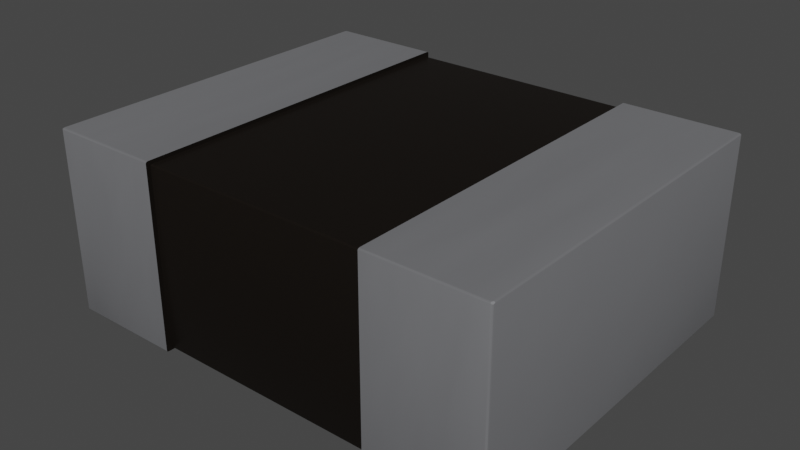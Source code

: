 # Source: L_1008_2520Metric.blend  (saved by Blender 3.2.14; exported with 4.5.12 LTS)
import bpy
from mathutils import Matrix  # noqa: F401  (used for matrix-valued properties, if any)

bpy.ops.wm.read_factory_settings(use_empty=True)
scene = bpy.context.scene
scene.name = 'Scene'

# ---- collections
col_collection = bpy.data.collections.new('Collection'); scene.collection.children.link(col_collection)

# ---- materials (node trees are filled in below, after node groups)
mat_res_ceramic = bpy.data.materials.new('res_ceramic')
mat_res_ceramic.use_transparent_shadow = False
mat_res_ceramic.preview_render_type = 'CUBE'
mat_metal_pins_002 = bpy.data.materials.new('metal_pins.002')
mat_metal_pins_002.use_transparent_shadow = False
mat_metal_pins_002.preview_render_type = 'CUBE'

# ---- node groups
ng_auto_smooth = bpy.data.node_groups.new('Auto Smooth', 'GeometryNodeTree')
_s = ng_auto_smooth.interface.new_socket(name='Geometry', in_out='OUTPUT', socket_type='NodeSocketGeometry')
_s = ng_auto_smooth.interface.new_socket(name='Geometry', in_out='INPUT', socket_type='NodeSocketGeometry')
_s = ng_auto_smooth.interface.new_socket(name='Angle', in_out='INPUT', socket_type='NodeSocketFloat')
_s.subtype = 'ANGLE'
_s.min_value = 0.0
_s.max_value = 3.142
ng_auto_smooth.is_modifier = True
_N = ng_auto_smooth.nodes; _L = ng_auto_smooth.links
n0 = _N.new('NodeGroupOutput'); n0.name = 'Group Output'; n0.location = (480, -100)
n1 = _N.new('NodeGroupInput'); n1.name = 'Group Input'; n1.location = (-420, -300)
n2 = _N.new('NodeGroupInput'); n2.name = 'Group Input.001'; n2.location = (-60, -100)
n3 = _N.new('GeometryNodeSetShadeSmooth'); n3.name = 'Set Shade Smooth'; n3.location = (120, -100)
n3.domain = 'EDGE'
n4 = _N.new('GeometryNodeSetShadeSmooth'); n4.name = 'Set Shade Smooth.001'; n4.location = (300, -100)
n5 = _N.new('GeometryNodeInputMeshEdgeAngle'); n5.name = 'Edge Angle'; n5.location = (-420, -220)
n6 = _N.new('GeometryNodeInputEdgeSmooth'); n6.name = 'Is Edge Smooth'; n6.location = (-60, -160)
n7 = _N.new('GeometryNodeInputShadeSmooth'); n7.name = 'Is Face Smooth'; n7.location = (-240, -340)
n8 = _N.new('FunctionNodeBooleanMath'); n8.name = 'Boolean Math'; n8.location = (-60, -220)
n9 = _N.new('FunctionNodeCompare'); n9.name = 'Compare'; n9.location = (-240, -180)
n9.operation = 'LESS_EQUAL'
_L.new(n5.outputs[0], n9.inputs[0])
_L.new(n4.outputs[0], n0.inputs[0])
_L.new(n1.outputs[1], n9.inputs[1])
_L.new(n9.outputs[0], n8.inputs[0])
_L.new(n7.outputs[0], n8.inputs[1])
_L.new(n2.outputs[0], n3.inputs[0])
_L.new(n6.outputs[0], n3.inputs[1])
_L.new(n3.outputs[0], n4.inputs[0])
_L.new(n8.outputs[0], n3.inputs[2])
n0.is_active_output = True

# ---- material node trees
mat_res_ceramic.use_nodes = True; mat_res_ceramic.node_tree.nodes.clear()
_N = mat_res_ceramic.node_tree.nodes; _L = mat_res_ceramic.node_tree.links
n0 = _N.new('ShaderNodeBsdfPrincipled'); n0.name = 'Principled BSDF'; n0.location = (10, 300)
n0.distribution = 'GGX'
n0.subsurface_method = 'BURLEY'
n0.inputs[0].default_value = (0.01731, 0.01365, 0.01099, 1.0)
n0.inputs[1].default_value = 0.5
n0.inputs[2].default_value = 0.2705
n0.inputs[3].default_value = 1.0
n0.inputs[14].default_value = (0.9777, 0.9776, 0.9775, 1.0)
n0.inputs[20].default_value = 0.06636
n0.inputs[27].default_value = (0.0, 0.0, 0.0, 1.0)
n0.inputs[28].default_value = 1.0
n1 = _N.new('ShaderNodeOutputMaterial'); n1.name = 'Material Output'; n1.location = (300, 300)
_L.new(n0.outputs[0], n1.inputs[0])
n1.is_active_output = True
mat_metal_pins_002.use_nodes = True; mat_metal_pins_002.node_tree.nodes.clear()
_N = mat_metal_pins_002.node_tree.nodes; _L = mat_metal_pins_002.node_tree.links
n0 = _N.new('ShaderNodeMapping'); n0.name = 'Mapping'; n0.location = (-1447, -91)
n0.inputs[3].default_value = (4.8, 1.2, 1.1)
n1 = _N.new('ShaderNodeBsdfPrincipled'); n1.name = 'Principled BSDF'; n1.location = (-560, 254)
n1.distribution = 'GGX'
n1.subsurface_method = 'BURLEY'
n1.inputs[1].default_value = 0.7818
n1.inputs[2].default_value = 0.2886
n1.inputs[3].default_value = 1.45
n1.inputs[13].default_value = 0.0
n1.inputs[27].default_value = (0.0, 0.0, 0.0, 1.0)
n1.inputs[28].default_value = 1.0
n2 = _N.new('ShaderNodeOutputMaterial'); n2.name = 'Material Output.002'; n2.location = (-205, 253)
n2.width = 213
n3 = _N.new('ShaderNodeTexNoise'); n3.name = 'Noise Texture.002'; n3.location = (-1228, -73)
n3.inputs[2].default_value = 0.1
n3.inputs[3].default_value = 7.0
n3.inputs[4].default_value = 0.6
n3.inputs[8].default_value = 0.4
n4 = _N.new('ShaderNodeTexCoord'); n4.name = 'Texture Coordinate'; n4.location = (-1636, -116)
n5 = _N.new('ShaderNodeMix'); n5.name = 'Mix.001'; n5.location = (-921, 45)
n5.data_type = 'RGBA'
n5.inputs[6].default_value = (0.9398, 0.9547, 1.0, 1.0)
n5.inputs[7].default_value = (0.13, 0.1259, 0.1359, 1.0)
n6 = _N.new('ShaderNodeBump'); n6.name = 'Bump.001'; n6.location = (-1001, -227)
n6.inputs[0].default_value = 0.05
n6.inputs[1].default_value = 0.01
n6.inputs[2].default_value = 1.0
_L.new(n1.outputs[0], n2.inputs[0])
_L.new(n3.outputs[0], n6.inputs[3])
_L.new(n0.outputs[0], n3.inputs[0])
_L.new(n3.outputs[0], n5.inputs[0])
_L.new(n4.outputs[3], n0.inputs[0])
_L.new(n5.outputs[2], n1.inputs[0])
_L.new(n6.outputs[0], n1.inputs[5])
n2.is_active_output = True

# ---- world
world_world = bpy.data.worlds.new('World'); scene.world = world_world
world_world.use_nodes = True; world_world.node_tree.nodes.clear()
_N = world_world.node_tree.nodes; _L = world_world.node_tree.links
n0 = _N.new('ShaderNodeOutputWorld'); n0.name = 'World Output'; n0.location = (300, 300)
n1 = _N.new('ShaderNodeBackground'); n1.name = 'Background'; n1.location = (10, 300)
n1.inputs[0].default_value = (0.05088, 0.05088, 0.05088, 1.0)
_L.new(n1.outputs[0], n0.inputs[0])
n0.is_active_output = True
world_world.color = (0.05088, 0.05088, 0.05088)
world_world.use_sun_shadow = False
world_world.sun_shadow_jitter_overblur = 0.0

# ---- meshes
me_shape_9_indexedfaceset_001 = bpy.data.meshes.new('SHAPE_9_IndexedFaceSet.001')
me_shape_9_indexedfaceset_001.from_pydata([(-0.3917, -0.4719, -0.2126), (-0.3917, -0.4719, 0.2717), (-0.3932, -0.4705, 0.2717), (-0.3917, -0.4685, 0.2751), (-0.3937, 0.01621, -0.2126), (-0.3937, 0.01575, -0.2126), (-0.3937, 0.01575, 0.2717), (-0.3936, 0.01644, 0.2717), (-0.3928, 0.01829, 0.2717), (-0.3929, 0.01811, -0.2126), (-0.3917, -0.4685, -0.216), (-0.3932, -0.4685, -0.2146), (-0.3937, 0.01575, -0.2128), (-0.3937, 0.01575, -0.2131), (-0.3936, 0.0161, -0.2129), (-0.3915, 0.01575, -0.2161), (-0.1969, -0.4724, -0.2126), (-0.3898, -0.4724, 0.2717), (-0.3937, -0.4685, -0.2126), (-0.3898, -0.4719, -0.2146), (-0.3898, -0.4724, -0.2126), (-0.3932, -0.4705, -0.2126), (-0.3925, -0.4705, -0.2146), (-0.3917, -0.4704, -0.2154), (-0.3937, -0.4685, 0.2717), (-0.3932, -0.4685, 0.2736), (-0.3898, -0.4685, 0.2756), (-0.3898, -0.4719, 0.2736), (-0.3914, 0.01932, 0.2717), (-0.3898, 0.01575, 0.2756), (-0.3914, 0.01575, 0.2752), (-0.3928, 0.01575, 0.2742), (-0.3898, 0.01916, 0.2736), (-0.3936, 0.01627, 0.2722), (-0.3936, 0.01575, 0.2724), (-0.3937, 0.01575, 0.272), (-0.3937, 0.0161, 0.2717), (-0.3929, 0.01575, -0.215), (-0.3898, 0.01969, -0.2126), (-0.3915, 0.01927, -0.2126), (-0.3898, 0.01916, -0.2146), (-0.3898, 0.01772, -0.216), (-0.3937, 0.01598, -0.2126), (-0.1969, 0.01969, -0.2126), (-0.1969, 0.01969, 0.2717), (-0.1969, -0.4685, -0.2165), (-0.1969, 0.01575, -0.2165), (-0.3898, 0.01575, -0.2165), (-0.3898, -0.4685, -0.2165), (-0.3898, -0.4705, 0.2751), (-0.1969, -0.4685, 0.2756), (-0.1969, -0.4724, 0.2717), (-0.1969, -0.4719, 0.2736), (-0.1969, -0.4705, 0.2751), (-0.1969, 0.01575, 0.2756), (-0.1969, 0.01772, 0.2751), (-0.1969, 0.009315, 0.2677), (-0.1969, 0.005905, 0.2697), (-0.1969, -0.4626, 0.2657), (-0.1969, -0.4626, -0.2067), (-0.3898, -0.4705, -0.216), (-0.1969, -0.4705, -0.216), (-0.1969, -0.4719, -0.2146), (-0.1969, 0.01916, 0.2736), (-0.3898, 0.01969, 0.2717), (-0.3898, 0.01772, 0.2751), (-0.1969, 0.01916, -0.2146), (-0.1969, 0.01772, -0.216), (0.1969, -0.4621, -0.2087), (-0.1969, -0.4621, -0.2087), (-0.1969, -0.4606, -0.2101), (-0.1969, -0.4587, -0.2106), (0.1969, -0.4626, 0.2657), (0.1969, -0.4626, -0.2067), (-0.1969, -0.4606, 0.2692), (-0.1969, -0.4621, 0.2677), (0.1969, -0.4587, 0.2697), (-0.1969, -0.4587, 0.2697), (-0.1969, 0.009842, 0.2657), (-0.1969, 0.007874, 0.2692), (0.1969, 0.007874, 0.2692), (0.1969, 0.009842, 0.2657), (-0.1969, 0.005905, -0.2106), (-0.1969, 0.007874, -0.2101), (-0.1969, 0.009315, -0.2087), (-0.1969, 0.009842, -0.2067), (0.1969, 0.01772, -0.216), (0.1969, 0.01969, -0.2126), (0.1969, 0.01969, 0.2717), (0.1969, 0.01916, 0.2736), (0.1969, -0.4705, 0.2751), (0.1969, 0.005905, 0.2697), (0.1969, 0.009315, 0.2677), (0.1969, 0.009842, -0.2067), (0.1969, 0.009315, -0.2087), (0.1969, 0.007874, -0.2101), (0.1969, 0.005905, -0.2106), (0.1969, -0.4587, -0.2106), (0.1969, -0.4606, -0.2101), (0.1969, -0.4621, 0.2677), (0.1969, -0.4606, 0.2692), (0.1969, 0.01575, -0.2165), (0.1969, -0.4685, -0.2165), (0.1969, -0.4724, -0.2126), (0.1969, -0.4719, -0.2146), (0.1969, -0.4705, -0.216), (0.3898, -0.4724, 0.2717), (0.3898, -0.4719, 0.2736), (0.1969, -0.4719, 0.2736), (0.1969, -0.4724, 0.2717), (0.1969, -0.4685, 0.2756), (0.1969, 0.01772, 0.2751), (0.1969, 0.01575, 0.2756), (0.3898, 0.01575, 0.2756), (0.3898, 0.01772, 0.2751), (0.3898, 0.01916, 0.2736), (0.3898, 0.01916, -0.2146), (0.1969, 0.01916, -0.2146), (0.3917, -0.4685, -0.216), (0.3932, 0.01575, -0.2146), (0.3898, -0.4724, -0.2126), (0.3898, -0.4685, -0.2165), (0.3898, -0.4705, -0.216), (0.3898, -0.4719, -0.2146), (0.3932, -0.4685, -0.2146), (0.3932, -0.4705, -0.2126), (0.3917, -0.4719, -0.2126), (0.3932, -0.4705, 0.2717), (0.3917, -0.4719, 0.2717), (0.3898, -0.4705, 0.2751), (0.3937, -0.4685, 0.2717), (0.3917, -0.4685, 0.2751), (0.3925, -0.4705, 0.2736), (0.3932, -0.4685, 0.2736), (0.3898, -0.4685, 0.2756), (0.3932, 0.01575, 0.2736), (0.3898, 0.01969, 0.2717), (0.3917, 0.01575, 0.2751), (0.3932, 0.01772, 0.2717), (0.3925, 0.01772, 0.2736), (0.3917, 0.01916, 0.2717), (0.3932, 0.01772, -0.2126), (0.3917, 0.01916, -0.2126), (0.3898, 0.01969, -0.2126), (0.3898, 0.01575, -0.2165), (0.3917, 0.01575, -0.216), (0.3898, 0.01772, -0.216), (0.3937, 0.01575, 0.2717), (0.3937, 0.01575, -0.2126), (0.3937, -0.4685, -0.2126)], [], [(29, 54, 50), (29, 50, 26), (5, 24, 18), (5, 6, 24), (0, 17, 20), (0, 1, 17), (21, 2, 1), (21, 1, 0), (18, 24, 2), (18, 2, 21), (26, 30, 29), (3, 31, 30), (3, 30, 26), (25, 33, 31), (25, 31, 3), (24, 34, 33), (24, 35, 34), (24, 6, 35), (24, 33, 25), (28, 38, 64), (28, 39, 38), (8, 9, 39), (8, 39, 28), (33, 14, 9), (33, 9, 8), (7, 4, 14), (7, 14, 33), (36, 42, 4), (36, 4, 7), (6, 5, 42), (6, 42, 36), (18, 12, 5), (18, 13, 12), (18, 14, 13), (11, 37, 14), (11, 14, 18), (10, 15, 37), (10, 37, 11), (48, 47, 15), (48, 15, 10), (20, 17, 51), (16, 20, 51), (0, 20, 19), (10, 60, 48), (18, 21, 11), (22, 10, 11), (22, 21, 0), (22, 11, 21), (23, 19, 60), (23, 0, 19), (23, 22, 0), (23, 60, 10), (23, 10, 22), (3, 49, 27), (3, 26, 49), (1, 27, 17), (1, 3, 27), (25, 3, 1), (2, 25, 1), (24, 25, 2), (28, 64, 32), (30, 65, 29), (30, 32, 65), (30, 28, 32), (31, 8, 28), (31, 28, 30), (33, 8, 31), (7, 33, 34), (36, 34, 35), (36, 7, 34), (6, 36, 35), (15, 47, 41), (39, 40, 38), (39, 41, 40), (39, 15, 41), (9, 37, 15), (9, 15, 39), (14, 37, 9), (13, 14, 4), (12, 4, 42), (12, 13, 4), (5, 12, 42), (43, 44, 64), (43, 64, 38), (46, 47, 48), (46, 48, 45), (27, 51, 17), (27, 52, 51), (49, 53, 52), (49, 52, 27), (26, 50, 53), (26, 53, 49), (46, 43, 66), (46, 66, 67), (84, 43, 46), (84, 46, 83), (82, 83, 46), (85, 43, 84), (45, 71, 82), (45, 70, 71), (45, 82, 46), (69, 70, 45), (78, 44, 43), (78, 43, 85), (62, 45, 61), (56, 44, 78), (16, 59, 69), (16, 69, 45), (16, 45, 62), (54, 55, 63), (54, 63, 44), (54, 44, 56), (79, 54, 56), (57, 54, 79), (51, 75, 58), (51, 58, 59), (51, 59, 16), (50, 77, 74), (50, 74, 75), (50, 75, 51), (52, 53, 50), (52, 50, 51), (50, 54, 57), (50, 57, 77), (16, 19, 20), (62, 19, 16), (61, 60, 19), (61, 19, 62), (45, 48, 60), (45, 60, 61), (44, 32, 64), (63, 32, 44), (55, 65, 32), (55, 32, 63), (54, 29, 65), (54, 65, 55), (40, 43, 38), (40, 66, 43), (41, 67, 66), (41, 66, 40), (47, 46, 67), (47, 67, 41), (96, 82, 71), (96, 71, 97), (68, 59, 73), (68, 69, 59), (98, 70, 69), (98, 71, 70), (98, 69, 68), (97, 71, 98), (58, 72, 73), (58, 73, 59), (58, 99, 72), (75, 99, 58), (74, 100, 99), (74, 99, 75), (77, 76, 100), (77, 100, 74), (91, 76, 77), (57, 91, 77), (57, 80, 91), (79, 92, 80), (79, 80, 57), (56, 81, 92), (56, 92, 79), (78, 81, 56), (81, 78, 85), (81, 85, 93), (96, 83, 82), (95, 83, 96), (94, 84, 83), (94, 83, 95), (93, 85, 84), (93, 84, 94), (109, 110, 90), (109, 90, 108), (99, 110, 109), (100, 110, 99), (76, 110, 100), (72, 99, 109), (112, 76, 91), (112, 91, 80), (112, 110, 76), (92, 112, 80), (73, 109, 103), (73, 72, 109), (68, 73, 103), (102, 103, 104), (102, 104, 105), (102, 68, 103), (88, 89, 111), (88, 111, 112), (88, 92, 81), (88, 112, 92), (98, 68, 102), (97, 98, 102), (87, 81, 93), (87, 93, 94), (87, 88, 81), (101, 94, 95), (101, 95, 96), (101, 96, 97), (101, 97, 102), (101, 87, 94), (86, 117, 87), (86, 87, 101), (144, 101, 102), (144, 102, 121), (120, 104, 103), (123, 105, 104), (123, 104, 120), (122, 102, 105), (122, 105, 123), (121, 102, 122), (120, 109, 106), (120, 103, 109), (108, 107, 106), (108, 106, 109), (90, 129, 107), (90, 107, 108), (110, 134, 129), (110, 129, 90), (112, 113, 134), (112, 134, 110), (115, 89, 88), (115, 88, 136), (114, 111, 89), (114, 89, 115), (113, 112, 111), (113, 111, 114), (143, 136, 88), (143, 88, 87), (117, 116, 143), (117, 143, 87), (86, 146, 116), (86, 116, 117), (101, 144, 146), (101, 146, 86), (118, 144, 121), (118, 145, 144), (124, 119, 145), (124, 145, 118), (149, 148, 119), (149, 119, 124), (124, 125, 149), (123, 120, 126), (118, 126, 125), (118, 125, 124), (122, 126, 118), (122, 123, 126), (121, 122, 118), (128, 125, 126), (128, 126, 120), (128, 120, 106), (127, 149, 125), (127, 125, 128), (130, 149, 127), (127, 133, 130), (129, 134, 131), (106, 107, 128), (132, 107, 129), (132, 127, 128), (132, 131, 133), (132, 133, 127), (132, 129, 131), (132, 128, 107), (133, 147, 130), (133, 135, 147), (131, 137, 135), (131, 113, 137), (131, 135, 133), (134, 113, 131), (135, 138, 147), (115, 136, 140), (114, 115, 137), (113, 114, 137), (139, 135, 137), (139, 140, 138), (139, 138, 135), (139, 115, 140), (139, 137, 115), (142, 136, 143), (142, 140, 136), (141, 138, 140), (141, 140, 142), (148, 147, 138), (148, 138, 141), (141, 119, 148), (145, 119, 141), (142, 145, 141), (146, 144, 145), (146, 145, 142), (116, 146, 142), (143, 116, 142), (147, 148, 149), (147, 149, 130)])
me_shape_9_indexedfaceset_001.polygons.foreach_set('use_smooth', [True] * 296)
me_shape_9_indexedfaceset_001.polygons.foreach_set('material_index', [1, 1, 1, 1, 1, 1, 1, 1, 1, 1, 1, 1, 1, 1, 1, 1, 1, 1, 1, 1, 1, 1, 1, 1, 1, 1, 1, 1, 1, 1, 1, 1, 1, 1, 1, 1, 1, 1, 1, 1, 1, 1, 1, 1, 1, 1, 1, 1, 1, 1, 1, 1, 1, 1, 1, 1, 1, 1, 1, 1, 1, 1, 1, 1, 1, 1, 1, 1, 1, 1, 1, 1, 1, 1, 1, 1, 1, 1, 1, 1, 1, 1, 1, 1, 1, 1, 1, 1, 1, 1, 1, 1, 0, 0, 0, 0, 0, 0, 0, 0, 0, 0, 0, 0, 0, 0, 0, 0, 0, 0, 0, 0, 0, 0, 0, 0, 0, 0, 0, 0, 0, 0, 0, 0, 1, 1, 1, 1, 1, 1, 1, 1, 1, 1, 1, 1, 1, 1, 1, 1, 1, 1, 0, 0, 0, 0, 0, 0, 0, 0, 0, 0, 0, 0, 0, 0, 0, 0, 0, 0, 0, 0, 0, 0, 0, 0, 0, 0, 0, 0, 0, 0, 0, 0, 0, 0, 0, 0, 0, 0, 0, 0, 0, 0, 0, 0, 0, 0, 0, 0, 0, 0, 0, 0, 0, 0, 0, 0, 0, 0, 0, 0, 0, 0, 0, 0, 1, 1, 1, 1, 1, 1, 1, 1, 1, 1, 1, 1, 1, 1, 1, 1, 1, 1, 1, 1, 1, 1, 1, 1, 1, 1, 1, 1, 1, 1, 1, 1, 1, 1, 1, 1, 1, 1, 1, 1, 1, 1, 1, 1, 1, 1, 1, 1, 1, 1, 1, 1, 1, 1, 1, 1, 1, 1, 1, 1, 1, 1, 1, 1, 1, 1, 1, 1, 1, 1, 1, 1, 1, 1, 1, 1, 1, 1, 1, 1, 1, 1, 1, 1, 1, 1, 1, 1, 1, 1])
_uv = me_shape_9_indexedfaceset_001.uv_layers.new(name='UVMap')
_uv.uv.foreach_set('vector', [1.0, 0.0, 1.0, 1.0, 0.0, 1.0, 1.0, 0.0, 0.0, 1.0, 0.0, 0.0, 1.0, 0.0, 0.0, 1.0, 0.0, 0.0, 1.0, 0.0, 1.0, 1.0, 0.0, 1.0, 0.0, 0.5, 1.0, 1.0, 0.0, 1.0, 0.0, 0.5, 1.0, 0.5, 1.0, 1.0, 0.0, 0.134, 1.0, 0.134, 1.0, 0.5, 0.0, 0.134, 1.0, 0.5, 0.0, 0.5, 0.0, 0.0, 1.0, 0.0, 1.0, 0.134, 0.0, 0.0, 1.0, 0.134, 0.0, 0.134, 0.0, 1.0, 0.9989, 0.5789, 0.9989, 1.0, 0.0, 0.5, 0.9989, 0.2361, 0.9989, 0.5789, 0.0, 0.5, 0.9989, 0.5789, 0.0, 1.0, 0.0, 0.134, 1.0, 0.03538, 0.9989, 0.2361, 0.0, 0.134, 0.9989, 0.2361, 0.0, 0.5, 0.0, 0.0, 0.9989, 0.01578, 1.0, 0.03538, 0.0, 0.0, 0.9989, 0.003952, 0.9989, 0.01578, 0.0, 0.0, 0.9989, 0.0, 0.9989, 0.003952, 0.0, 0.0, 1.0, 0.03538, 0.0, 0.134, 0.9989, 0.5789, 0.0007189, 1.0, 0.9989, 1.0, 0.9989, 0.5789, 0.0007189, 0.5523, 0.0007189, 1.0, 0.9989, 0.2361, 0.0007189, 0.1993, 0.0007189, 0.5523, 0.9989, 0.2361, 0.0007189, 0.5523, 0.9989, 0.5789, 1.0, 0.03538, 0.0, 0.01582, 0.0007189, 0.1993, 1.0, 0.03538, 0.0007189, 0.1993, 0.9989, 0.2361, 0.9989, 0.01578, 0.0007189, 0.00704, 0.0, 0.01582, 0.9989, 0.01578, 0.0, 0.01582, 1.0, 0.03538, 0.9989, 0.003952, 0.0007189, 0.001762, 0.0007189, 0.00704, 0.9989, 0.003952, 0.0007189, 0.00704, 0.9989, 0.01578, 0.9989, 0.0, 0.0007189, 0.0, 0.0007189, 0.001762, 0.9989, 0.0, 0.0007189, 0.001762, 0.9989, 0.003952, 0.0, 0.0, 0.9993, 0.001762, 0.9993, 0.0, 0.0, 0.0, 0.9993, 0.00704, 0.9993, 0.001762, 0.0, 0.0, 1.0, 0.01582, 0.9993, 0.00704, 0.0, 0.134, 0.9993, 0.1993, 1.0, 0.01582, 0.0, 0.134, 1.0, 0.01582, 0.0, 0.0, 0.0, 0.5, 0.9993, 0.5523, 0.9993, 0.1993, 0.0, 0.5, 0.9993, 0.1993, 0.0, 0.134, 0.0, 1.0, 0.9993, 1.0, 0.9993, 0.5523, 0.0, 1.0, 0.9993, 0.5523, 0.0, 0.5, 0.0, 0.0, 1.0, 0.0, 1.0, 1.0, 0.0, 1.0, 0.0, 0.0, 1.0, 1.0, 0.5, 0.134, 1.0, 0.0, 1.0, 0.134, 0.5, 1.0, 1.0, 0.5, 1.0, 1.0, 0.0, 1.0, 0.134, 0.5, 0.134, 1.0, 0.2929, 0.5, 0.5, 1.0, 0.134, 1.0, 0.2929, 0.5, 0.134, 0.5, 0.5, 0.134, 0.2929, 0.5, 0.134, 1.0, 0.134, 0.5, 0.511, 0.5058, 1.0, 0.134, 1.0, 0.5, 0.511, 0.5058, 0.5, 0.134, 1.0, 0.134, 0.511, 0.5058, 0.2929, 0.5, 0.5, 0.134, 0.511, 0.5058, 1.0, 0.5, 0.5, 1.0, 0.511, 0.5058, 0.5, 1.0, 0.2929, 0.5, 0.5, 1.0, 1.0, 0.5, 1.0, 0.134, 0.5, 1.0, 1.0, 1.0, 1.0, 0.5, 0.5, 0.134, 1.0, 0.134, 1.0, 0.0, 0.5, 0.134, 0.5, 1.0, 1.0, 0.134, 0.134, 1.0, 0.5, 1.0, 0.5, 0.134, 0.134, 0.5, 0.134, 1.0, 0.5, 0.134, 0.0, 1.0, 0.134, 1.0, 0.134, 0.5, 0.0, 0.907, 0.0, 1.0, 0.5, 0.866, 0.907, 0.0, 0.866, 0.5, 1.0, 0.0, 0.907, 0.0, 0.5, 0.866, 0.866, 0.5, 0.907, 0.0, 0.0, 0.907, 0.5, 0.866, 0.6453, 0.0, 0.0, 0.6453, 0.0, 0.907, 0.6453, 0.0, 0.0, 0.907, 0.907, 0.0, 0.1318, 0.1318, 0.0, 0.6453, 0.6453, 0.0, 0.0, 1.0, 0.7451, 0.7451, 1.0, 0.0, 0.0, 0.502, 1.0, 0.0, 0.502, 0.0, 0.0, 0.502, 0.0, 1.0, 1.0, 0.0, 0.0, 0.0, 0.0, 0.502, 0.502, 0.0, 0.0, 0.1058, 0.0, 0.0, 0.5, 0.134, 0.8942, 1.0, 0.866, 0.5, 1.0, 1.0, 0.8942, 1.0, 0.5, 0.134, 0.866, 0.5, 0.8942, 1.0, 0.0, 0.1058, 0.5, 0.134, 0.5991, 1.0, 0.0, 0.4009, 0.0, 0.1058, 0.5991, 1.0, 0.0, 0.1058, 0.8942, 1.0, 0.08858, 0.9114, 0.0, 0.4009, 0.5991, 1.0, 0.0, 0.0, 0.7478, 0.2522, 1.0, 1.0, 0.0, 0.4991, 1.0, 1.0, 0.5009, 1.0, 0.0, 0.4991, 0.0, 0.0, 1.0, 1.0, 0.0, 1.0, 0.0, 0.4991, 0.5009, 1.0, 0.0, 1.0, 1.0, 1.0, 1.0, 0.0, 0.0, 1.0, 1.0, 0.0, 0.0, 0.0, 1.0, 1.0, 1.0, 0.0, 0.0, 0.0, 1.0, 1.0, 0.0, 0.0, 0.0, 1.0, 0.0, 0.134, 1.0, 0.0, 0.0, 0.0, 0.0, 0.134, 1.0, 0.134, 1.0, 0.0, 0.0, 0.5, 1.0, 0.5, 1.0, 0.134, 0.0, 0.5, 1.0, 0.134, 0.0, 0.134, 0.0, 1.0, 1.0, 1.0, 1.0, 0.5, 0.0, 1.0, 1.0, 0.5, 0.0, 0.5, 0.992, 0.0, 1.0, 0.008, 0.9989, 0.004, 0.992, 0.0, 0.9989, 0.004, 0.996, 0.001072, 0.9789, 0.016, 1.0, 0.008, 0.992, 0.0, 0.9789, 0.016, 0.992, 0.0, 0.976, 0.01307, 0.972, 0.012, 0.976, 0.01307, 0.992, 0.0, 0.98, 0.02, 1.0, 0.008, 0.9789, 0.016, 0.008, 0.0, 0.028, 0.012, 0.972, 0.012, 0.008, 0.0, 0.024, 0.01307, 0.028, 0.012, 0.008, 0.0, 0.972, 0.012, 0.992, 0.0, 0.02107, 0.016, 0.024, 0.01307, 0.008, 0.0, 0.98, 0.98, 1.0, 0.992, 1.0, 0.008, 0.98, 0.98, 1.0, 0.008, 0.98, 0.02, 0.001072, 0.004, 0.008, 0.0, 0.004, 0.001072, 0.9789, 0.984, 1.0, 0.992, 0.98, 0.98, 0.0, 0.008, 0.02, 0.02, 0.02107, 0.016, 0.0, 0.008, 0.02107, 0.016, 0.008, 0.0, 0.0, 0.008, 0.008, 0.0, 0.001072, 0.004, 0.992, 1.0, 0.996, 0.9989, 0.9989, 0.996, 0.992, 1.0, 0.9989, 0.996, 1.0, 0.992, 0.992, 1.0, 1.0, 0.992, 0.9789, 0.984, 0.976, 0.9869, 0.992, 1.0, 0.9789, 0.984, 0.972, 0.988, 0.992, 1.0, 0.976, 0.9869, 0.0, 0.992, 0.02107, 0.984, 0.02, 0.98, 0.0, 0.992, 0.02, 0.98, 0.02, 0.02, 0.0, 0.992, 0.02, 0.02, 0.0, 0.008, 0.008, 1.0, 0.028, 0.988, 0.024, 0.9869, 0.008, 1.0, 0.024, 0.9869, 0.02107, 0.984, 0.008, 1.0, 0.02107, 0.984, 0.0, 0.992, 0.001072, 0.996, 0.004, 0.9989, 0.008, 1.0, 0.001072, 0.996, 0.008, 1.0, 0.0, 0.992, 0.008, 1.0, 0.992, 1.0, 0.972, 0.988, 0.008, 1.0, 0.972, 0.988, 0.028, 0.988, 1.0, 0.0, 0.0, 0.134, 0.0, 0.0, 1.0, 0.134, 0.0, 0.134, 1.0, 0.0, 1.0, 0.5, 0.0, 0.5, 0.0, 0.134, 1.0, 0.5, 0.0, 0.134, 1.0, 0.134, 1.0, 1.0, 0.0, 1.0, 0.0, 0.5, 1.0, 1.0, 0.0, 0.5, 1.0, 0.5, 1.0, 0.0, 0.0, 0.5, 0.0, 0.0, 1.0, 0.5, 0.0, 0.5, 1.0, 0.0, 1.0, 0.866, 0.0, 0.866, 0.0, 0.5, 1.0, 0.866, 0.0, 0.5, 1.0, 0.5, 1.0, 1.0, 0.0, 1.0, 0.0, 0.866, 1.0, 1.0, 0.0, 0.866, 1.0, 0.866, 0.0, 0.866, 1.0, 1.0, 0.0, 1.0, 0.0, 0.866, 1.0, 0.866, 1.0, 1.0, 0.0, 0.5, 1.0, 0.5, 1.0, 0.866, 0.0, 0.5, 1.0, 0.866, 0.0, 0.866, 0.0, 0.0, 1.0, 0.0, 1.0, 0.5, 0.0, 0.0, 1.0, 0.5, 0.0, 0.5, 1.0, 1.0, 1.0, 0.0, 0.0, 0.0, 1.0, 1.0, 0.0, 0.0, 0.0, 1.0, 1.0, 0.5, 0.0, 1.0, 1.0, 1.0, 1.0, 0.5, 0.0, 0.5, 0.0, 1.0, 1.0, 0.134, 0.0, 0.134, 0.0, 0.5, 1.0, 0.134, 0.0, 0.0, 0.0, 0.134, 1.0, 0.134, 0.0, 0.5, 1.0, 0.5, 1.0, 0.0, 0.0, 0.0, 1.0, 0.134, 1.0, 0.0, 1.0, 1.0, 0.0, 1.0, 1.0, 0.0, 0.0, 1.0, 0.0, 0.0, 0.0, 0.0, 1.0, 0.134, 1.0, 0.0, 0.0, 0.134, 1.0, 0.134, 0.0, 0.0, 0.0, 0.5, 1.0, 0.5, 1.0, 0.134, 0.0, 0.5, 1.0, 0.134, 0.0, 0.134, 0.0, 1.0, 1.0, 1.0, 1.0, 0.5, 0.0, 1.0, 1.0, 0.5, 0.0, 0.5, 1.0, 1.0, 0.0, 1.0, 0.0, 0.0, 1.0, 0.0, 1.0, 1.0, 0.0, 0.0, 0.0, 1.0, 1.0, 0.866, 1.0, 1.0, 0.0, 0.866, 1.0, 0.5, 1.0, 0.866, 0.0, 0.866, 1.0, 0.866, 0.0, 1.0, 0.0, 0.5, 1.0, 0.0, 1.0, 0.5, 0.0, 0.5, 1.0, 0.5, 0.0, 0.866, 0.0, 0.0, 1.0, 0.0, 0.0, 0.5, 1.0, 1.0, 1.0, 0.0, 0.0, 0.0, 1.0, 1.0, 0.0, 0.0, 0.0, 1.0, 1.0, 0.0, 0.0, 0.134, 0.0, 0.0, 1.0, 0.134, 0.0, 0.134, 1.0, 0.0, 1.0, 0.5, 0.0, 0.5, 0.0, 0.134, 1.0, 0.5, 0.0, 0.134, 1.0, 0.134, 1.0, 1.0, 0.0, 1.0, 0.0, 0.5, 1.0, 1.0, 0.0, 0.5, 1.0, 0.5, 0.0, 0.992, 0.008, 1.0, 0.004, 0.9989, 0.0, 0.992, 0.004, 0.9989, 0.001072, 0.996, 0.02107, 0.984, 0.008, 1.0, 0.0, 0.992, 0.024, 0.9869, 0.008, 1.0, 0.02107, 0.984, 0.028, 0.988, 0.008, 1.0, 0.024, 0.9869, 0.02, 0.98, 0.02107, 0.984, 0.0, 0.992, 0.992, 1.0, 0.028, 0.988, 0.972, 0.988, 0.992, 1.0, 0.972, 0.988, 0.976, 0.9869, 0.992, 1.0, 0.008, 1.0, 0.028, 0.988, 0.9789, 0.984, 0.992, 1.0, 0.976, 0.9869, 0.02, 0.02, 0.0, 0.992, 0.0, 0.008, 0.02, 0.02, 0.02, 0.98, 0.0, 0.992, 0.02107, 0.016, 0.02, 0.02, 0.0, 0.008, 0.008, 0.0, 0.0, 0.008, 0.001072, 0.004, 0.008, 0.0, 0.001072, 0.004, 0.004, 0.001072, 0.008, 0.0, 0.02107, 0.016, 0.0, 0.008, 1.0, 0.992, 0.9989, 0.996, 0.996, 0.9989, 1.0, 0.992, 0.996, 0.9989, 0.992, 1.0, 1.0, 0.992, 0.9789, 0.984, 0.98, 0.98, 1.0, 0.992, 0.992, 1.0, 0.9789, 0.984, 0.024, 0.01307, 0.02107, 0.016, 0.008, 0.0, 0.028, 0.012, 0.024, 0.01307, 0.008, 0.0, 1.0, 0.008, 0.98, 0.98, 0.98, 0.02, 1.0, 0.008, 0.98, 0.02, 0.9789, 0.016, 1.0, 0.008, 1.0, 0.992, 0.98, 0.98, 0.992, 0.0, 0.9789, 0.016, 0.976, 0.01307, 0.992, 0.0, 0.976, 0.01307, 0.972, 0.012, 0.992, 0.0, 0.972, 0.012, 0.028, 0.012, 0.992, 0.0, 0.028, 0.012, 0.008, 0.0, 0.992, 0.0, 1.0, 0.008, 0.9789, 0.016, 0.996, 0.001072, 0.9989, 0.004, 1.0, 0.008, 0.996, 0.001072, 1.0, 0.008, 0.992, 0.0, 1.0, 1.0, 1.0, 0.0, 0.0, 0.0, 1.0, 1.0, 0.0, 0.0, 0.0, 1.0, 1.0, 0.0, 0.0, 0.134, 0.0, 0.0, 1.0, 0.134, 0.0, 0.5, 0.0, 0.134, 1.0, 0.134, 0.0, 0.134, 1.0, 0.0, 1.0, 0.5, 0.0, 1.0, 0.0, 0.5, 1.0, 0.5, 0.0, 0.5, 1.0, 0.134, 1.0, 1.0, 0.0, 1.0, 1.0, 0.5, 0.0, 1.0, 1.0, 0.0, 1.0, 1.0, 0.0, 1.0, 0.0, 0.0, 1.0, 0.0, 0.0, 0.134, 1.0, 0.134, 1.0, 0.0, 0.0, 0.134, 1.0, 0.0, 0.0, 0.0, 0.0, 0.5, 1.0, 0.5, 1.0, 0.134, 0.0, 0.5, 1.0, 0.134, 0.0, 0.134, 0.0, 1.0, 1.0, 1.0, 1.0, 0.5, 0.0, 1.0, 1.0, 0.5, 0.0, 0.5, 1.0, 0.0, 1.0, 1.0, 0.0, 1.0, 1.0, 0.0, 0.0, 1.0, 0.0, 0.0, 1.0, 0.5, 0.0, 0.5, 0.0, 0.0, 1.0, 0.5, 0.0, 0.0, 1.0, 0.0, 1.0, 0.866, 0.0, 0.866, 0.0, 0.5, 1.0, 0.866, 0.0, 0.5, 1.0, 0.5, 1.0, 1.0, 0.0, 1.0, 0.0, 0.866, 1.0, 1.0, 0.0, 0.866, 1.0, 0.866, 0.0, 1.0, 1.0, 1.0, 1.0, 0.0, 0.0, 1.0, 1.0, 0.0, 0.0, 0.0, 0.0, 0.866, 1.0, 0.866, 1.0, 1.0, 0.0, 0.866, 1.0, 1.0, 0.0, 1.0, 0.0, 0.5, 1.0, 0.5, 1.0, 0.866, 0.0, 0.5, 1.0, 0.866, 0.0, 0.866, 0.0, 0.0, 1.0, 0.0, 1.0, 0.5, 0.0, 0.0, 1.0, 0.5, 0.0, 0.5, 0.0, 0.134, 1.0, 0.0, 0.0, 0.0, 0.0, 0.134, 1.0, 0.134, 1.0, 0.0, 0.0, 0.5, 1.0, 0.5, 1.0, 0.134, 0.0, 0.5, 1.0, 0.134, 0.0, 0.134, 0.0, 1.0, 1.0, 1.0, 1.0, 0.5, 0.0, 1.0, 1.0, 0.5, 0.0, 0.5, 1.0, 0.5, 0.5, 1.0, 1.0, 1.0, 0.134, 0.5, 0.0, 1.0, 0.134, 1.0, 1.0, 0.134, 0.134, 1.0, 0.5, 1.0, 1.0, 0.134, 0.5, 1.0, 1.0, 0.5, 0.5, 0.134, 0.134, 1.0, 1.0, 0.134, 0.5, 0.134, 0.134, 0.5, 0.134, 1.0, 1.0, 0.0, 0.5, 0.134, 1.0, 0.134, 1.0, 0.134, 0.0, 0.5, 0.0, 0.134, 1.0, 0.134, 0.0, 0.134, 0.0, 0.0, 1.0, 0.134, 0.0, 0.0, 1.0, 0.0, 1.0, 0.5, 0.0, 1.0, 0.0, 0.5, 1.0, 0.5, 0.0, 0.5, 1.0, 0.134, 1.0, 1.0, 0.0, 1.0, 1.0, 0.5, 0.5, 0.0, 1.0, 0.5, 1.0, 0.0, 0.5, 0.866, 1.0, 1.0, 1.0, 0.866, 0.0, 0.0, 0.134, 0.5, 0.134, 0.0, 0.5, 0.5, 0.134, 0.5, 0.5, 0.866, 0.5, 0.5, 0.5, 0.0, 0.134, 0.0, 0.5, 0.5, 1.0, 0.866, 1.0, 0.5, 0.5, 0.5, 1.0, 0.5, 0.5, 0.0, 0.5, 0.5, 0.5, 0.866, 1.0, 0.866, 0.5, 0.5, 0.134, 0.0, 0.134, 0.5, 0.0, 0.5, 1.0, 0.0, 0.0, 0.0, 0.0, 0.5, 1.0, 0.5, 1.0, 0.0, 0.0, 0.866, 1.0, 0.866, 1.0, 0.5, 0.0, 0.866, 1.0, 1.0, 1.0, 0.866, 0.0, 0.866, 1.0, 0.5, 0.0, 0.5, 0.0, 1.0, 1.0, 1.0, 0.0, 0.866, 0.5, 0.0, 0.0, 0.5, 0.0, 0.0, 0.5, 0.866, 0.0, 1.0, 0.0, 0.866, 0.866, 0.5, 0.5, 0.866, 0.866, 0.0, 1.0, 0.0, 0.866, 0.5, 0.866, 0.0, 0.5, 0.5, 0.5, 0.0, 0.866, 0.0, 0.5, 0.5, 0.0, 0.866, 0.0, 0.5, 0.5, 0.5, 0.0, 0.5, 0.5, 0.0, 0.5, 0.5, 0.5, 0.866, 0.0, 0.866, 0.5, 0.5, 0.866, 0.0, 0.5, 0.866, 0.0, 0.866, 1.0, 1.0, 0.0, 1.0, 0.0, 0.866, 1.0, 0.866, 1.0, 1.0, 0.0, 0.5, 1.0, 0.5, 1.0, 0.866, 0.0, 0.5, 1.0, 0.866, 0.0, 0.866, 0.0, 0.0, 1.0, 0.0, 1.0, 0.5, 0.0, 0.0, 1.0, 0.5, 0.0, 0.5, 0.5, 1.0, 0.0, 0.5, 0.0, 1.0, 0.0, 0.134, 0.0, 0.5, 0.5, 1.0, 0.866, 1.0, 0.0, 0.134, 0.5, 1.0, 0.5, 0.134, 0.0, 0.0, 0.0, 0.134, 0.5, 0.134, 0.0, 0.134, 0.866, 1.0, 0.866, 0.5, 0.5, 0.134, 0.866, 1.0, 1.0, 1.0, 0.866, 0.5, 0.866, 1.0, 1.0, 1.0, 1.0, 0.0, 0.0, 0.0, 1.0, 1.0, 0.0, 0.0, 0.0, 1.0])
me_shape_9_indexedfaceset_001.materials.append(mat_res_ceramic)
me_shape_9_indexedfaceset_001.materials.append(mat_metal_pins_002)
me_shape_9_indexedfaceset_001.update()

# ---- objects
ob_shape_9_indexedfaceset_001 = bpy.data.objects.new('SHAPE_9_IndexedFaceSet.001', me_shape_9_indexedfaceset_001)

# ---- transforms, parenting, visibility, modifiers, constraints
ob_shape_9_indexedfaceset_001.location = (0.0, -0.1122, 0.02917)
ob_shape_9_indexedfaceset_001.rotation_euler = (-1.571, 0.0, -0.0)
ob_shape_9_indexedfaceset_001.scale = (3.175, 2.032, 4.064)
_m = ob_shape_9_indexedfaceset_001.modifiers.new('Auto Smooth', 'NODES')
_m.node_group = ng_auto_smooth
_gi = [s.identifier for s in ng_auto_smooth.interface.items_tree if s.item_type == 'SOCKET' and s.in_out == 'INPUT']
_m[_gi[1]] = 0.5236  # Angle

# ---- collection membership
col_collection.objects.link(ob_shape_9_indexedfaceset_001)

# ---- scene / render settings (as saved in the file)
scene.frame_start = 1; scene.frame_end = 250; scene.frame_set(1)
scene.render.engine = 'BLENDER_EEVEE_NEXT'
scene.cycles.use_denoising = False
scene.cycles.samples = 128
scene.cycles.sampling_pattern = 'TABULATED_SOBOL'
scene.cycles.use_adaptive_sampling = False
scene.cycles.use_light_tree = False
scene.view_settings.view_transform = 'Filmic'
bpy.context.view_layer.update()

# ---- added for rendering (the .blend has no active camera and no usable light): camera, sun
cam_auto = bpy.data.cameras.new('AutoCamera')
cam_auto.lens = 50.0
cam_auto.sensor_width = 36.0
cam_auto.clip_end = 1000.0
ob_auto_camera = bpy.data.objects.new('AutoCamera', cam_auto)
scene.collection.objects.link(ob_auto_camera)
ob_auto_camera.location = (3.1033, -3.71617, 2.97181)
ob_auto_camera.rotation_euler = (1.09748, -7.21219e-08, 0.694738)
scene.camera = ob_auto_camera
light_auto_sun = bpy.data.lights.new('AutoSun', 'SUN')
light_auto_sun.energy = 3.0
light_auto_sun.angle = 0.0523599
ob_auto_sun = bpy.data.objects.new('AutoSun', light_auto_sun)
scene.collection.objects.link(ob_auto_sun)
ob_auto_sun.rotation_euler = (0.872665, 0.174533, 0.523599)
bpy.context.view_layer.update()
